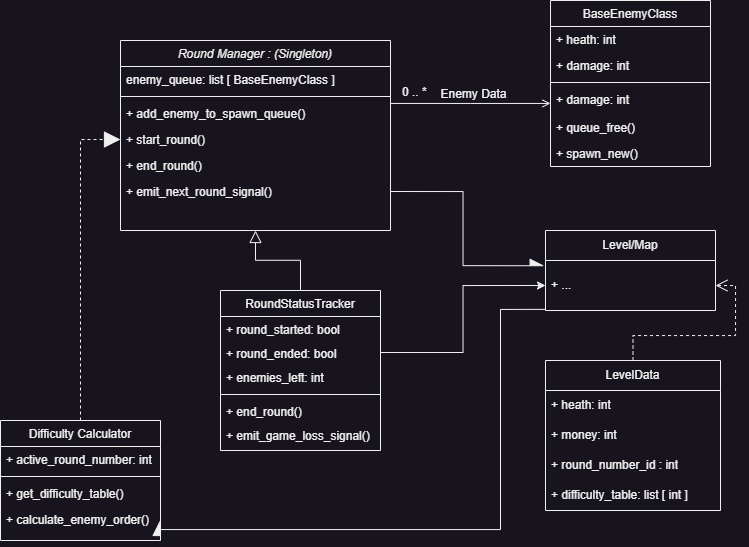

The diagram above was exported from draw.io. Its source (the exported page's mxGraphModel, read from the mxfile embedded in the PNG):
<mxGraphModel dx="834" dy="636" grid="1" gridSize="10" guides="1" tooltips="1" connect="1" arrows="1" fold="1" page="1" pageScale="1" pageWidth="827" pageHeight="1169" math="0" shadow="0">
  <root>
    <mxCell id="WIyWlLk6GJQsqaUBKTNV-0" />
    <mxCell id="WIyWlLk6GJQsqaUBKTNV-1" parent="WIyWlLk6GJQsqaUBKTNV-0" />
    <mxCell id="zkfFHV4jXpPFQw0GAbJ--0" value="Round Manager : (Singleton)" style="swimlane;fontStyle=2;align=center;verticalAlign=top;childLayout=stackLayout;horizontal=1;startSize=26;horizontalStack=0;resizeParent=1;resizeLast=0;collapsible=1;marginBottom=0;rounded=0;shadow=0;strokeWidth=1;" parent="WIyWlLk6GJQsqaUBKTNV-1" vertex="1">
      <mxGeometry x="190" y="60" width="270" height="190" as="geometry">
        <mxRectangle x="230" y="140" width="160" height="26" as="alternateBounds" />
      </mxGeometry>
    </mxCell>
    <mxCell id="zkfFHV4jXpPFQw0GAbJ--2" value="enemy_queue: list [ BaseEnemyClass ]" style="text;align=left;verticalAlign=top;spacingLeft=4;spacingRight=4;overflow=hidden;rotatable=0;points=[[0,0.5],[1,0.5]];portConstraint=eastwest;rounded=0;shadow=0;html=0;" parent="zkfFHV4jXpPFQw0GAbJ--0" vertex="1">
      <mxGeometry y="26" width="270" height="26" as="geometry" />
    </mxCell>
    <mxCell id="zkfFHV4jXpPFQw0GAbJ--4" value="" style="line;html=1;strokeWidth=1;align=left;verticalAlign=middle;spacingTop=-1;spacingLeft=3;spacingRight=3;rotatable=0;labelPosition=right;points=[];portConstraint=eastwest;" parent="zkfFHV4jXpPFQw0GAbJ--0" vertex="1">
      <mxGeometry y="52" width="270" height="8" as="geometry" />
    </mxCell>
    <mxCell id="LlSSKTfiYwW55ExfM3S_-1" value="+ add_enemy_to_spawn_queue()" style="text;align=left;verticalAlign=top;spacingLeft=4;spacingRight=4;overflow=hidden;rotatable=0;points=[[0,0.5],[1,0.5]];portConstraint=eastwest;rounded=0;shadow=0;html=0;" vertex="1" parent="zkfFHV4jXpPFQw0GAbJ--0">
      <mxGeometry y="60" width="270" height="26" as="geometry" />
    </mxCell>
    <mxCell id="LlSSKTfiYwW55ExfM3S_-3" value="+ start_round()" style="text;align=left;verticalAlign=top;spacingLeft=4;spacingRight=4;overflow=hidden;rotatable=0;points=[[0,0.5],[1,0.5]];portConstraint=eastwest;rounded=0;shadow=0;html=0;" vertex="1" parent="zkfFHV4jXpPFQw0GAbJ--0">
      <mxGeometry y="86" width="270" height="26" as="geometry" />
    </mxCell>
    <mxCell id="LlSSKTfiYwW55ExfM3S_-8" value="+ end_round()" style="text;align=left;verticalAlign=top;spacingLeft=4;spacingRight=4;overflow=hidden;rotatable=0;points=[[0,0.5],[1,0.5]];portConstraint=eastwest;rounded=0;shadow=0;html=0;" vertex="1" parent="zkfFHV4jXpPFQw0GAbJ--0">
      <mxGeometry y="112" width="270" height="26" as="geometry" />
    </mxCell>
    <mxCell id="LlSSKTfiYwW55ExfM3S_-22" value="+ emit_next_round_signal()" style="text;align=left;verticalAlign=top;spacingLeft=4;spacingRight=4;overflow=hidden;rotatable=0;points=[[0,0.5],[1,0.5]];portConstraint=eastwest;rounded=0;shadow=0;html=0;" vertex="1" parent="zkfFHV4jXpPFQw0GAbJ--0">
      <mxGeometry y="138" width="270" height="26" as="geometry" />
    </mxCell>
    <mxCell id="zkfFHV4jXpPFQw0GAbJ--6" value="Difficulty Calculator" style="swimlane;fontStyle=0;align=center;verticalAlign=top;childLayout=stackLayout;horizontal=1;startSize=26;horizontalStack=0;resizeParent=1;resizeLast=0;collapsible=1;marginBottom=0;rounded=0;shadow=0;strokeWidth=1;" parent="WIyWlLk6GJQsqaUBKTNV-1" vertex="1">
      <mxGeometry x="70" y="440" width="160" height="120" as="geometry">
        <mxRectangle x="130" y="380" width="160" height="26" as="alternateBounds" />
      </mxGeometry>
    </mxCell>
    <mxCell id="zkfFHV4jXpPFQw0GAbJ--7" value="+ active_round_number: int" style="text;align=left;verticalAlign=top;spacingLeft=4;spacingRight=4;overflow=hidden;rotatable=0;points=[[0,0.5],[1,0.5]];portConstraint=eastwest;" parent="zkfFHV4jXpPFQw0GAbJ--6" vertex="1">
      <mxGeometry y="26" width="160" height="26" as="geometry" />
    </mxCell>
    <mxCell id="zkfFHV4jXpPFQw0GAbJ--9" value="" style="line;html=1;strokeWidth=1;align=left;verticalAlign=middle;spacingTop=-1;spacingLeft=3;spacingRight=3;rotatable=0;labelPosition=right;points=[];portConstraint=eastwest;" parent="zkfFHV4jXpPFQw0GAbJ--6" vertex="1">
      <mxGeometry y="52" width="160" height="8" as="geometry" />
    </mxCell>
    <mxCell id="zkfFHV4jXpPFQw0GAbJ--8" value="+ get_difficulty_table()" style="text;align=left;verticalAlign=top;spacingLeft=4;spacingRight=4;overflow=hidden;rotatable=0;points=[[0,0.5],[1,0.5]];portConstraint=eastwest;rounded=0;shadow=0;html=0;" parent="zkfFHV4jXpPFQw0GAbJ--6" vertex="1">
      <mxGeometry y="60" width="160" height="26" as="geometry" />
    </mxCell>
    <mxCell id="LlSSKTfiYwW55ExfM3S_-5" value="+ calculate_enemy_order()" style="text;align=left;verticalAlign=top;spacingLeft=4;spacingRight=4;overflow=hidden;rotatable=0;points=[[0,0.5],[1,0.5]];portConstraint=eastwest;rounded=0;shadow=0;html=0;" vertex="1" parent="zkfFHV4jXpPFQw0GAbJ--6">
      <mxGeometry y="86" width="160" height="26" as="geometry" />
    </mxCell>
    <mxCell id="zkfFHV4jXpPFQw0GAbJ--13" value="RoundStatusTracker" style="swimlane;fontStyle=0;align=center;verticalAlign=top;childLayout=stackLayout;horizontal=1;startSize=26;horizontalStack=0;resizeParent=1;resizeLast=0;collapsible=1;marginBottom=0;rounded=0;shadow=0;strokeWidth=1;" parent="WIyWlLk6GJQsqaUBKTNV-1" vertex="1">
      <mxGeometry x="290" y="310" width="160" height="160" as="geometry">
        <mxRectangle x="340" y="380" width="170" height="26" as="alternateBounds" />
      </mxGeometry>
    </mxCell>
    <mxCell id="zkfFHV4jXpPFQw0GAbJ--14" value="+ round_started: bool" style="text;align=left;verticalAlign=top;spacingLeft=4;spacingRight=4;overflow=hidden;rotatable=0;points=[[0,0.5],[1,0.5]];portConstraint=eastwest;" parent="zkfFHV4jXpPFQw0GAbJ--13" vertex="1">
      <mxGeometry y="26" width="160" height="24" as="geometry" />
    </mxCell>
    <mxCell id="LlSSKTfiYwW55ExfM3S_-9" value="+ round_ended: bool" style="text;align=left;verticalAlign=top;spacingLeft=4;spacingRight=4;overflow=hidden;rotatable=0;points=[[0,0.5],[1,0.5]];portConstraint=eastwest;" vertex="1" parent="zkfFHV4jXpPFQw0GAbJ--13">
      <mxGeometry y="50" width="160" height="24" as="geometry" />
    </mxCell>
    <mxCell id="LlSSKTfiYwW55ExfM3S_-7" value="+ enemies_left: int" style="text;align=left;verticalAlign=top;spacingLeft=4;spacingRight=4;overflow=hidden;rotatable=0;points=[[0,0.5],[1,0.5]];portConstraint=eastwest;" vertex="1" parent="zkfFHV4jXpPFQw0GAbJ--13">
      <mxGeometry y="74" width="160" height="26" as="geometry" />
    </mxCell>
    <mxCell id="zkfFHV4jXpPFQw0GAbJ--15" value="" style="line;html=1;strokeWidth=1;align=left;verticalAlign=middle;spacingTop=-1;spacingLeft=3;spacingRight=3;rotatable=0;labelPosition=right;points=[];portConstraint=eastwest;" parent="zkfFHV4jXpPFQw0GAbJ--13" vertex="1">
      <mxGeometry y="100" width="160" height="8" as="geometry" />
    </mxCell>
    <mxCell id="LlSSKTfiYwW55ExfM3S_-10" value="+ end_round()" style="text;align=left;verticalAlign=top;spacingLeft=4;spacingRight=4;overflow=hidden;rotatable=0;points=[[0,0.5],[1,0.5]];portConstraint=eastwest;" vertex="1" parent="zkfFHV4jXpPFQw0GAbJ--13">
      <mxGeometry y="108" width="160" height="24" as="geometry" />
    </mxCell>
    <mxCell id="LlSSKTfiYwW55ExfM3S_-11" value="+ emit_game_loss_signal()" style="text;align=left;verticalAlign=top;spacingLeft=4;spacingRight=4;overflow=hidden;rotatable=0;points=[[0,0.5],[1,0.5]];portConstraint=eastwest;" vertex="1" parent="zkfFHV4jXpPFQw0GAbJ--13">
      <mxGeometry y="132" width="160" height="24" as="geometry" />
    </mxCell>
    <mxCell id="zkfFHV4jXpPFQw0GAbJ--16" value="" style="endArrow=block;endSize=10;endFill=0;shadow=0;strokeWidth=1;rounded=0;curved=0;edgeStyle=elbowEdgeStyle;elbow=vertical;" parent="WIyWlLk6GJQsqaUBKTNV-1" source="zkfFHV4jXpPFQw0GAbJ--13" target="zkfFHV4jXpPFQw0GAbJ--0" edge="1">
      <mxGeometry width="160" relative="1" as="geometry">
        <mxPoint x="210" y="373" as="sourcePoint" />
        <mxPoint x="310" y="271" as="targetPoint" />
      </mxGeometry>
    </mxCell>
    <mxCell id="zkfFHV4jXpPFQw0GAbJ--17" value="BaseEnemyClass" style="swimlane;fontStyle=0;align=center;verticalAlign=top;childLayout=stackLayout;horizontal=1;startSize=26;horizontalStack=0;resizeParent=1;resizeLast=0;collapsible=1;marginBottom=0;rounded=0;shadow=0;strokeWidth=1;" parent="WIyWlLk6GJQsqaUBKTNV-1" vertex="1">
      <mxGeometry x="620" y="20" width="160" height="166" as="geometry">
        <mxRectangle x="550" y="140" width="160" height="26" as="alternateBounds" />
      </mxGeometry>
    </mxCell>
    <mxCell id="zkfFHV4jXpPFQw0GAbJ--18" value="+ heath: int" style="text;align=left;verticalAlign=top;spacingLeft=4;spacingRight=4;overflow=hidden;rotatable=0;points=[[0,0.5],[1,0.5]];portConstraint=eastwest;" parent="zkfFHV4jXpPFQw0GAbJ--17" vertex="1">
      <mxGeometry y="26" width="160" height="26" as="geometry" />
    </mxCell>
    <mxCell id="zkfFHV4jXpPFQw0GAbJ--20" value="+ damage: int" style="text;align=left;verticalAlign=top;spacingLeft=4;spacingRight=4;overflow=hidden;rotatable=0;points=[[0,0.5],[1,0.5]];portConstraint=eastwest;rounded=0;shadow=0;html=0;" parent="zkfFHV4jXpPFQw0GAbJ--17" vertex="1">
      <mxGeometry y="52" width="160" height="26" as="geometry" />
    </mxCell>
    <mxCell id="zkfFHV4jXpPFQw0GAbJ--23" value="" style="line;html=1;strokeWidth=1;align=left;verticalAlign=middle;spacingTop=-1;spacingLeft=3;spacingRight=3;rotatable=0;labelPosition=right;points=[];portConstraint=eastwest;" parent="zkfFHV4jXpPFQw0GAbJ--17" vertex="1">
      <mxGeometry y="78" width="160" height="8" as="geometry" />
    </mxCell>
    <mxCell id="LlSSKTfiYwW55ExfM3S_-17" value="+ damage: int" style="text;align=left;verticalAlign=top;spacingLeft=4;spacingRight=4;overflow=hidden;rotatable=0;points=[[0,0.5],[1,0.5]];portConstraint=eastwest;rounded=0;shadow=0;html=0;" vertex="1" parent="zkfFHV4jXpPFQw0GAbJ--17">
      <mxGeometry y="86" width="160" height="28" as="geometry" />
    </mxCell>
    <mxCell id="zkfFHV4jXpPFQw0GAbJ--24" value="+ queue_free()" style="text;align=left;verticalAlign=top;spacingLeft=4;spacingRight=4;overflow=hidden;rotatable=0;points=[[0,0.5],[1,0.5]];portConstraint=eastwest;" parent="zkfFHV4jXpPFQw0GAbJ--17" vertex="1">
      <mxGeometry y="114" width="160" height="26" as="geometry" />
    </mxCell>
    <mxCell id="zkfFHV4jXpPFQw0GAbJ--25" value="+ spawn_new()" style="text;align=left;verticalAlign=top;spacingLeft=4;spacingRight=4;overflow=hidden;rotatable=0;points=[[0,0.5],[1,0.5]];portConstraint=eastwest;" parent="zkfFHV4jXpPFQw0GAbJ--17" vertex="1">
      <mxGeometry y="140" width="160" height="26" as="geometry" />
    </mxCell>
    <mxCell id="zkfFHV4jXpPFQw0GAbJ--26" value="" style="endArrow=open;shadow=0;strokeWidth=1;rounded=0;curved=0;endFill=1;edgeStyle=elbowEdgeStyle;elbow=vertical;" parent="WIyWlLk6GJQsqaUBKTNV-1" source="zkfFHV4jXpPFQw0GAbJ--0" target="zkfFHV4jXpPFQw0GAbJ--17" edge="1">
      <mxGeometry x="0.5" y="41" relative="1" as="geometry">
        <mxPoint x="380" y="192" as="sourcePoint" />
        <mxPoint x="540" y="192" as="targetPoint" />
        <mxPoint x="-40" y="32" as="offset" />
      </mxGeometry>
    </mxCell>
    <mxCell id="zkfFHV4jXpPFQw0GAbJ--27" value="0 .. *" style="resizable=0;align=left;verticalAlign=bottom;labelBackgroundColor=none;fontSize=12;" parent="zkfFHV4jXpPFQw0GAbJ--26" connectable="0" vertex="1">
      <mxGeometry x="-1" relative="1" as="geometry">
        <mxPoint x="10" y="-3" as="offset" />
      </mxGeometry>
    </mxCell>
    <mxCell id="zkfFHV4jXpPFQw0GAbJ--29" value="Enemy Data" style="text;html=1;resizable=0;points=[];;align=center;verticalAlign=middle;labelBackgroundColor=none;rounded=0;shadow=0;strokeWidth=1;fontSize=12;" parent="zkfFHV4jXpPFQw0GAbJ--26" vertex="1" connectable="0">
      <mxGeometry x="0.5" y="49" relative="1" as="geometry">
        <mxPoint x="-38" y="40" as="offset" />
      </mxGeometry>
    </mxCell>
    <mxCell id="LlSSKTfiYwW55ExfM3S_-13" value="Level/Map" style="swimlane;fontStyle=0;childLayout=stackLayout;horizontal=1;startSize=30;horizontalStack=0;resizeParent=1;resizeParentMax=0;resizeLast=0;collapsible=1;marginBottom=0;whiteSpace=wrap;html=1;" vertex="1" parent="WIyWlLk6GJQsqaUBKTNV-1">
      <mxGeometry x="615" y="250" width="170" height="80" as="geometry" />
    </mxCell>
    <mxCell id="LlSSKTfiYwW55ExfM3S_-36" value="+ ..." style="text;strokeColor=none;fillColor=none;align=left;verticalAlign=middle;spacingLeft=4;spacingRight=4;overflow=hidden;points=[[0,0.5],[1,0.5]];portConstraint=eastwest;rotatable=0;whiteSpace=wrap;html=1;" vertex="1" parent="LlSSKTfiYwW55ExfM3S_-13">
      <mxGeometry y="30" width="170" height="50" as="geometry" />
    </mxCell>
    <mxCell id="LlSSKTfiYwW55ExfM3S_-18" value="" style="endArrow=block;html=1;rounded=0;exitX=0.5;exitY=0;exitDx=0;exitDy=0;entryX=0;entryY=0.5;entryDx=0;entryDy=0;edgeStyle=orthogonalEdgeStyle;endFill=1;strokeWidth=1;endSize=14;dashed=1;" edge="1" parent="WIyWlLk6GJQsqaUBKTNV-1" source="zkfFHV4jXpPFQw0GAbJ--6" target="LlSSKTfiYwW55ExfM3S_-3">
      <mxGeometry width="50" height="50" relative="1" as="geometry">
        <mxPoint x="320" y="330" as="sourcePoint" />
        <mxPoint x="370" y="280" as="targetPoint" />
      </mxGeometry>
    </mxCell>
    <mxCell id="LlSSKTfiYwW55ExfM3S_-21" style="edgeStyle=orthogonalEdgeStyle;rounded=0;orthogonalLoop=1;jettySize=auto;html=1;exitX=1;exitY=0.5;exitDx=0;exitDy=0;entryX=0;entryY=0.5;entryDx=0;entryDy=0;" edge="1" parent="WIyWlLk6GJQsqaUBKTNV-1" source="LlSSKTfiYwW55ExfM3S_-9" target="LlSSKTfiYwW55ExfM3S_-36">
      <mxGeometry relative="1" as="geometry">
        <mxPoint x="620" y="295" as="targetPoint" />
      </mxGeometry>
    </mxCell>
    <mxCell id="LlSSKTfiYwW55ExfM3S_-25" style="edgeStyle=orthogonalEdgeStyle;rounded=0;orthogonalLoop=1;jettySize=auto;html=1;exitX=-0.001;exitY=0.977;exitDx=0;exitDy=0;entryX=1;entryY=0.5;entryDx=0;entryDy=0;endArrow=async;endFill=1;endSize=14;exitPerimeter=0;" edge="1" parent="WIyWlLk6GJQsqaUBKTNV-1" source="LlSSKTfiYwW55ExfM3S_-36" target="LlSSKTfiYwW55ExfM3S_-5">
      <mxGeometry relative="1" as="geometry">
        <Array as="points">
          <mxPoint x="570" y="329" />
          <mxPoint x="570" y="549" />
        </Array>
      </mxGeometry>
    </mxCell>
    <mxCell id="LlSSKTfiYwW55ExfM3S_-27" style="edgeStyle=orthogonalEdgeStyle;rounded=0;orthogonalLoop=1;jettySize=auto;html=1;exitX=1;exitY=0.5;exitDx=0;exitDy=0;endSize=12;endArrow=async;endFill=1;entryX=-0.008;entryY=0.105;entryDx=0;entryDy=0;entryPerimeter=0;" edge="1" parent="WIyWlLk6GJQsqaUBKTNV-1" source="LlSSKTfiYwW55ExfM3S_-22" target="LlSSKTfiYwW55ExfM3S_-36">
      <mxGeometry relative="1" as="geometry">
        <mxPoint x="620" y="295" as="targetPoint" />
      </mxGeometry>
    </mxCell>
    <mxCell id="LlSSKTfiYwW55ExfM3S_-37" style="edgeStyle=orthogonalEdgeStyle;rounded=0;orthogonalLoop=1;jettySize=auto;html=1;exitX=0.5;exitY=0;exitDx=0;exitDy=0;entryX=1;entryY=0.5;entryDx=0;entryDy=0;endArrow=open;endFill=0;dashed=1;endSize=10;" edge="1" parent="WIyWlLk6GJQsqaUBKTNV-1" source="LlSSKTfiYwW55ExfM3S_-28" target="LlSSKTfiYwW55ExfM3S_-36">
      <mxGeometry relative="1" as="geometry" />
    </mxCell>
    <mxCell id="LlSSKTfiYwW55ExfM3S_-28" value="LevelData" style="swimlane;fontStyle=0;childLayout=stackLayout;horizontal=1;startSize=30;horizontalStack=0;resizeParent=1;resizeParentMax=0;resizeLast=0;collapsible=1;marginBottom=0;whiteSpace=wrap;html=1;" vertex="1" parent="WIyWlLk6GJQsqaUBKTNV-1">
      <mxGeometry x="615" y="380" width="175" height="150" as="geometry" />
    </mxCell>
    <mxCell id="LlSSKTfiYwW55ExfM3S_-33" value="+ heath: int" style="text;strokeColor=none;fillColor=none;align=left;verticalAlign=middle;spacingLeft=4;spacingRight=4;overflow=hidden;points=[[0,0.5],[1,0.5]];portConstraint=eastwest;rotatable=0;whiteSpace=wrap;html=1;" vertex="1" parent="LlSSKTfiYwW55ExfM3S_-28">
      <mxGeometry y="30" width="175" height="30" as="geometry" />
    </mxCell>
    <mxCell id="LlSSKTfiYwW55ExfM3S_-34" value="+ money: int" style="text;strokeColor=none;fillColor=none;align=left;verticalAlign=middle;spacingLeft=4;spacingRight=4;overflow=hidden;points=[[0,0.5],[1,0.5]];portConstraint=eastwest;rotatable=0;whiteSpace=wrap;html=1;" vertex="1" parent="LlSSKTfiYwW55ExfM3S_-28">
      <mxGeometry y="60" width="175" height="30" as="geometry" />
    </mxCell>
    <mxCell id="LlSSKTfiYwW55ExfM3S_-35" value="+ round_number_id : int" style="text;strokeColor=none;fillColor=none;align=left;verticalAlign=middle;spacingLeft=4;spacingRight=4;overflow=hidden;points=[[0,0.5],[1,0.5]];portConstraint=eastwest;rotatable=0;whiteSpace=wrap;html=1;" vertex="1" parent="LlSSKTfiYwW55ExfM3S_-28">
      <mxGeometry y="90" width="175" height="30" as="geometry" />
    </mxCell>
    <mxCell id="LlSSKTfiYwW55ExfM3S_-16" value="+ difficulty_table: list [ int ]" style="text;strokeColor=none;fillColor=none;align=left;verticalAlign=middle;spacingLeft=4;spacingRight=4;overflow=hidden;points=[[0,0.5],[1,0.5]];portConstraint=eastwest;rotatable=0;whiteSpace=wrap;html=1;" vertex="1" parent="LlSSKTfiYwW55ExfM3S_-28">
      <mxGeometry y="120" width="175" height="30" as="geometry" />
    </mxCell>
  </root>
</mxGraphModel>